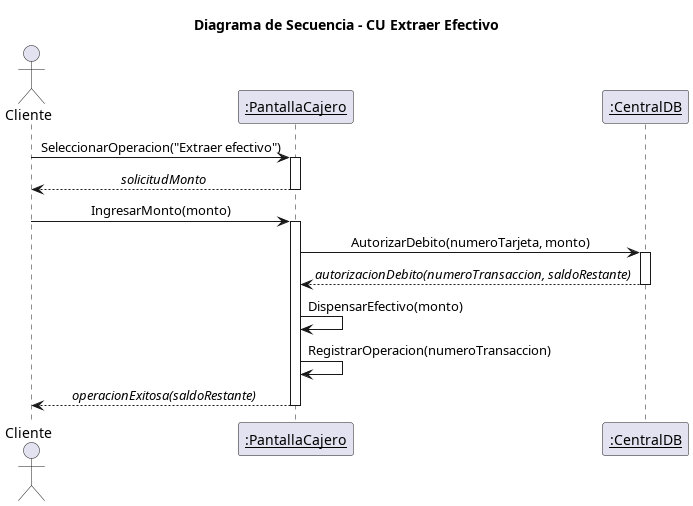

The diagram above was rendered by PlantUML. Its source (embedded in the PNG):
@startuml 06_secuencia_extraccion
title Diagrama de Secuencia - CU Extraer Efectivo
skinparam shadowing false
skinparam sequenceMessageAlign center

actor Cliente
participant "<u>:PantallaCajero</u>" as PC
participant "<u>:CentralDB</u>" as CDB

Cliente -> PC : SeleccionarOperacion("Extraer efectivo")
activate PC
PC --> Cliente : //solicitudMonto//
deactivate PC

Cliente -> PC : IngresarMonto(monto)
activate PC
PC -> CDB : AutorizarDebito(numeroTarjeta, monto)
activate CDB
CDB --> PC : //autorizacionDebito(numeroTransaccion, saldoRestante)//
deactivate CDB
PC -> PC : DispensarEfectivo(monto)
PC -> PC : RegistrarOperacion(numeroTransaccion)
PC --> Cliente : //operacionExitosa(saldoRestante)//
deactivate PC
@enduml